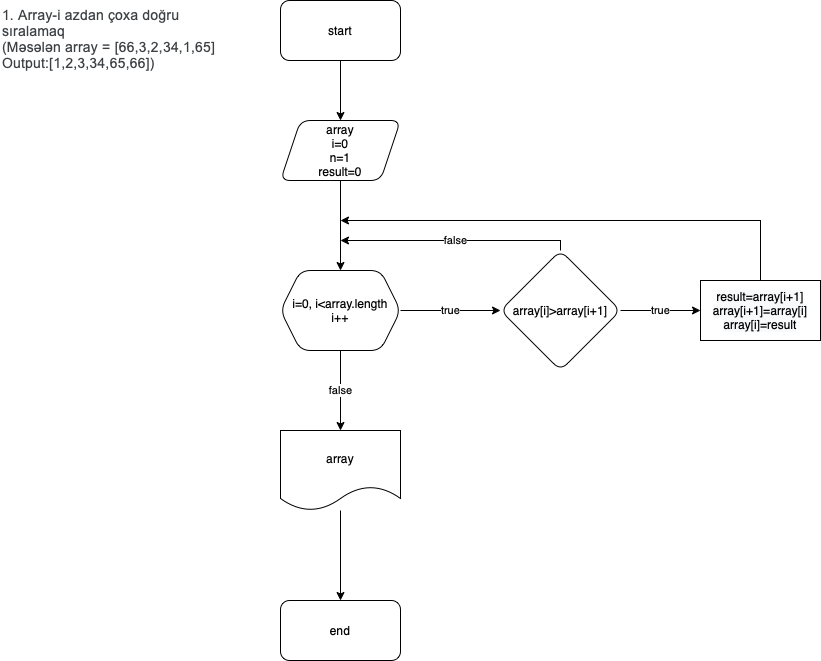

The diagram above was exported from draw.io. Its source (the exported page's mxGraphModel, read from the mxfile embedded in the PNG):
<mxGraphModel dx="1026" dy="522" grid="1" gridSize="10" guides="1" tooltips="1" connect="1" arrows="1" fold="1" page="1" pageScale="1" pageWidth="850" pageHeight="1100" math="0" shadow="0">
  <root>
    <mxCell id="0" />
    <mxCell id="1" parent="0" />
    <mxCell id="MFedNojzIfNUV5PwsXm2-1" value="&lt;meta charset=&quot;utf-8&quot;&gt;&lt;span style=&quot;font-style: normal; font-weight: normal; text-indent: 0px; text-transform: none; word-spacing: 0px; text-decoration: none; color: rgb(60, 64, 67); font-family: roboto, arial, sans-serif; font-size: 14px; letter-spacing: 0.19999994337558746px; float: none; display: inline;&quot;&gt;1. Array-i azdan çoxa doğru sıralamaq&amp;nbsp;&amp;nbsp;&lt;/span&gt;&lt;br style=&quot;font-style: normal; font-weight: normal; text-indent: 0px; text-transform: none; word-spacing: 0px; text-decoration: none; color: rgb(60, 64, 67); font-family: roboto, arial, sans-serif; font-size: 14px; letter-spacing: 0.19999994337558746px;&quot;&gt;&lt;span style=&quot;font-style: normal; font-weight: normal; text-indent: 0px; text-transform: none; word-spacing: 0px; text-decoration: none; color: rgb(60, 64, 67); font-family: roboto, arial, sans-serif; font-size: 14px; letter-spacing: 0.19999994337558746px; float: none; display: inline;&quot;&gt;(Məsələn array = [66,3,2,34,1,65]&amp;nbsp; Output:[1,2,3,34,65,66])&lt;/span&gt;&lt;br style=&quot;font-style: normal; font-weight: normal; text-indent: 0px; text-transform: none; word-spacing: 0px; text-decoration: none; color: rgb(60, 64, 67); font-family: roboto, arial, sans-serif; font-size: 14px; letter-spacing: 0.19999994337558746px;&quot;&gt;" style="text;whiteSpace=wrap;html=1;" parent="1" vertex="1">
      <mxGeometry width="220" height="50" as="geometry" />
    </mxCell>
    <mxCell id="uuSJ10YnnE7VZPyNvXXD-2" value="" style="edgeStyle=orthogonalEdgeStyle;rounded=0;orthogonalLoop=1;jettySize=auto;html=1;" parent="1" source="MFedNojzIfNUV5PwsXm2-2" target="uuSJ10YnnE7VZPyNvXXD-1" edge="1">
      <mxGeometry relative="1" as="geometry" />
    </mxCell>
    <mxCell id="MFedNojzIfNUV5PwsXm2-2" value="start" style="rounded=1;whiteSpace=wrap;html=1;" parent="1" vertex="1">
      <mxGeometry x="280" width="120" height="60" as="geometry" />
    </mxCell>
    <mxCell id="MnNAuN0z_i47nbP2ByRU-2" value="" style="edgeStyle=orthogonalEdgeStyle;rounded=0;orthogonalLoop=1;jettySize=auto;html=1;" parent="1" source="uuSJ10YnnE7VZPyNvXXD-1" edge="1">
      <mxGeometry relative="1" as="geometry">
        <mxPoint x="340" y="270" as="targetPoint" />
      </mxGeometry>
    </mxCell>
    <mxCell id="uuSJ10YnnE7VZPyNvXXD-1" value="array&lt;br&gt;i=0&lt;br&gt;n=1&lt;br&gt;result=0" style="shape=parallelogram;perimeter=parallelogramPerimeter;whiteSpace=wrap;html=1;fixedSize=1;rounded=1;" parent="1" vertex="1">
      <mxGeometry x="280" y="120" width="120" height="60" as="geometry" />
    </mxCell>
    <mxCell id="fRRyC5hfb4iZOqubN4qf-11" value="false" style="edgeStyle=orthogonalEdgeStyle;rounded=0;orthogonalLoop=1;jettySize=auto;html=1;" edge="1" parent="1" source="fRRyC5hfb4iZOqubN4qf-3" target="fRRyC5hfb4iZOqubN4qf-10">
      <mxGeometry relative="1" as="geometry" />
    </mxCell>
    <mxCell id="fRRyC5hfb4iZOqubN4qf-15" value="true" style="edgeStyle=orthogonalEdgeStyle;rounded=0;orthogonalLoop=1;jettySize=auto;html=1;" edge="1" parent="1" source="fRRyC5hfb4iZOqubN4qf-3" target="fRRyC5hfb4iZOqubN4qf-14">
      <mxGeometry relative="1" as="geometry" />
    </mxCell>
    <mxCell id="fRRyC5hfb4iZOqubN4qf-3" value="i=0, i&amp;lt;array.length&lt;br&gt;i++" style="shape=hexagon;perimeter=hexagonPerimeter2;whiteSpace=wrap;html=1;fixedSize=1;rounded=1;" vertex="1" parent="1">
      <mxGeometry x="280" y="270" width="120" height="80" as="geometry" />
    </mxCell>
    <mxCell id="fRRyC5hfb4iZOqubN4qf-13" value="" style="edgeStyle=orthogonalEdgeStyle;rounded=0;orthogonalLoop=1;jettySize=auto;html=1;" edge="1" parent="1" source="fRRyC5hfb4iZOqubN4qf-10" target="fRRyC5hfb4iZOqubN4qf-12">
      <mxGeometry relative="1" as="geometry" />
    </mxCell>
    <mxCell id="fRRyC5hfb4iZOqubN4qf-10" value="array" style="shape=document;whiteSpace=wrap;html=1;boundedLbl=1;rounded=1;" vertex="1" parent="1">
      <mxGeometry x="280" y="430" width="120" height="80" as="geometry" />
    </mxCell>
    <mxCell id="fRRyC5hfb4iZOqubN4qf-12" value="end" style="whiteSpace=wrap;html=1;rounded=1;" vertex="1" parent="1">
      <mxGeometry x="280" y="600" width="120" height="60" as="geometry" />
    </mxCell>
    <mxCell id="fRRyC5hfb4iZOqubN4qf-17" value="true" style="edgeStyle=orthogonalEdgeStyle;rounded=0;orthogonalLoop=1;jettySize=auto;html=1;" edge="1" parent="1" source="fRRyC5hfb4iZOqubN4qf-14" target="fRRyC5hfb4iZOqubN4qf-16">
      <mxGeometry relative="1" as="geometry" />
    </mxCell>
    <mxCell id="_aK2TjNoZRpRXsmF0TSF-2" value="false" style="edgeStyle=orthogonalEdgeStyle;rounded=0;orthogonalLoop=1;jettySize=auto;html=1;exitX=0.5;exitY=0;exitDx=0;exitDy=0;" edge="1" parent="1" source="fRRyC5hfb4iZOqubN4qf-14">
      <mxGeometry relative="1" as="geometry">
        <mxPoint x="340" y="240" as="targetPoint" />
        <Array as="points">
          <mxPoint x="560" y="240" />
        </Array>
      </mxGeometry>
    </mxCell>
    <mxCell id="fRRyC5hfb4iZOqubN4qf-14" value="array[i]&amp;gt;array[i+1]" style="rhombus;whiteSpace=wrap;html=1;rounded=1;" vertex="1" parent="1">
      <mxGeometry x="500" y="250" width="120" height="120" as="geometry" />
    </mxCell>
    <mxCell id="_aK2TjNoZRpRXsmF0TSF-1" style="edgeStyle=orthogonalEdgeStyle;rounded=0;orthogonalLoop=1;jettySize=auto;html=1;exitX=0.5;exitY=0;exitDx=0;exitDy=0;" edge="1" parent="1" source="fRRyC5hfb4iZOqubN4qf-16">
      <mxGeometry relative="1" as="geometry">
        <mxPoint x="340" y="220" as="targetPoint" />
        <Array as="points">
          <mxPoint x="760" y="220" />
        </Array>
      </mxGeometry>
    </mxCell>
    <mxCell id="fRRyC5hfb4iZOqubN4qf-16" value="&lt;span style=&quot;color: rgb(0 , 0 , 0) ; font-family: &amp;#34;helvetica&amp;#34; ; font-size: 12px ; font-style: normal ; font-weight: normal ; letter-spacing: normal ; text-align: center ; text-indent: 0px ; text-transform: none ; word-spacing: 0px ; background-color: rgb(248 , 249 , 250) ; text-decoration: none ; display: inline ; float: none&quot;&gt;result=array[i+1]&lt;/span&gt;&lt;br style=&quot;color: rgb(0 , 0 , 0) ; font-family: &amp;#34;helvetica&amp;#34; ; font-size: 12px ; font-style: normal ; font-weight: normal ; letter-spacing: normal ; text-align: center ; text-indent: 0px ; text-transform: none ; word-spacing: 0px ; text-decoration: none&quot;&gt;&lt;span style=&quot;color: rgb(0 , 0 , 0) ; font-family: &amp;#34;helvetica&amp;#34; ; font-size: 12px ; font-style: normal ; font-weight: normal ; letter-spacing: normal ; text-align: center ; text-indent: 0px ; text-transform: none ; word-spacing: 0px ; background-color: rgb(248 , 249 , 250) ; text-decoration: none ; display: inline ; float: none&quot;&gt;array[i+1]=array[i]&lt;/span&gt;&lt;br style=&quot;color: rgb(0 , 0 , 0) ; font-family: &amp;#34;helvetica&amp;#34; ; font-size: 12px ; font-style: normal ; font-weight: normal ; letter-spacing: normal ; text-align: center ; text-indent: 0px ; text-transform: none ; word-spacing: 0px ; text-decoration: none&quot;&gt;&lt;span style=&quot;color: rgb(0 , 0 , 0) ; font-family: &amp;#34;helvetica&amp;#34; ; font-size: 12px ; font-style: normal ; font-weight: normal ; letter-spacing: normal ; text-align: center ; text-indent: 0px ; text-transform: none ; word-spacing: 0px ; background-color: rgb(248 , 249 , 250) ; text-decoration: none ; display: inline ; float: none&quot;&gt;array[i]=result&lt;/span&gt;" style="whiteSpace=wrap;html=1;rounded=1;arcSize=0;" vertex="1" parent="1">
      <mxGeometry x="700" y="280" width="120" height="60" as="geometry" />
    </mxCell>
  </root>
</mxGraphModel>